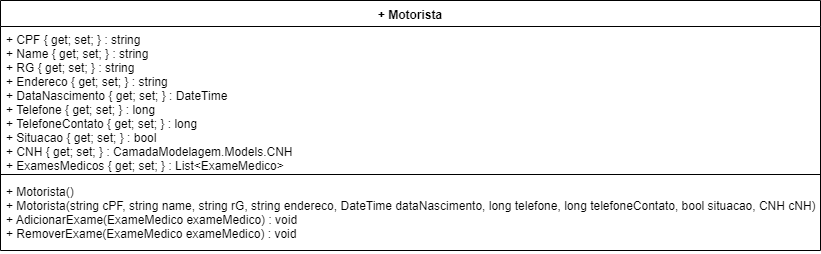

The diagram above was exported from draw.io. Its source (the exported page's mxGraphModel, read from the mxfile embedded in the PNG):
<mxGraphModel dx="984" dy="349" grid="1" gridSize="10" guides="1" tooltips="1" connect="1" arrows="1" fold="1" page="1" pageScale="1" pageWidth="1169" pageHeight="827" math="0" shadow="0">
  <root>
    <mxCell id="0" />
    <mxCell id="1" parent="0" />
    <mxCell id="QVzqmgC1aSP6FY4luHf9-1" value="+ Motorista" style="swimlane;fontStyle=1;align=center;verticalAlign=top;childLayout=stackLayout;horizontal=1;startSize=26;horizontalStack=0;resizeParent=1;resizeParentMax=0;resizeLast=0;collapsible=1;marginBottom=0;" vertex="1" parent="1">
      <mxGeometry x="40" y="80" width="820" height="250" as="geometry" />
    </mxCell>
    <mxCell id="QVzqmgC1aSP6FY4luHf9-2" value="+ CPF { get; set; } : string&#10;+ Name { get; set; } : string&#10;+ RG { get; set; } : string&#10;+ Endereco { get; set; } : string&#10;+ DataNascimento { get; set; } : DateTime&#10;+ Telefone { get; set; } : long&#10;+ TelefoneContato { get; set; } : long&#10;+ Situacao { get; set; } : bool&#10;+ CNH { get; set; } : CamadaModelagem.Models.CNH&#10;+ ExamesMedicos { get; set; } : List&lt;ExameMedico&gt;" style="text;strokeColor=none;fillColor=none;align=left;verticalAlign=top;spacingLeft=4;spacingRight=4;overflow=hidden;rotatable=0;points=[[0,0.5],[1,0.5]];portConstraint=eastwest;" vertex="1" parent="QVzqmgC1aSP6FY4luHf9-1">
      <mxGeometry y="26" width="820" height="144" as="geometry" />
    </mxCell>
    <mxCell id="QVzqmgC1aSP6FY4luHf9-3" value="" style="line;strokeWidth=1;fillColor=none;align=left;verticalAlign=middle;spacingTop=-1;spacingLeft=3;spacingRight=3;rotatable=0;labelPosition=right;points=[];portConstraint=eastwest;" vertex="1" parent="QVzqmgC1aSP6FY4luHf9-1">
      <mxGeometry y="170" width="820" height="8" as="geometry" />
    </mxCell>
    <mxCell id="QVzqmgC1aSP6FY4luHf9-4" value="+ Motorista()&#10;+ Motorista(string cPF, string name, string rG, string endereco, DateTime dataNascimento, long telefone, long telefoneContato, bool situacao, CNH cNH)&#10;+ AdicionarExame(ExameMedico exameMedico) : void&#10;+ RemoverExame(ExameMedico exameMedico) : void" style="text;strokeColor=none;fillColor=none;align=left;verticalAlign=top;spacingLeft=4;spacingRight=4;overflow=hidden;rotatable=0;points=[[0,0.5],[1,0.5]];portConstraint=eastwest;" vertex="1" parent="QVzqmgC1aSP6FY4luHf9-1">
      <mxGeometry y="178" width="820" height="72" as="geometry" />
    </mxCell>
  </root>
</mxGraphModel>